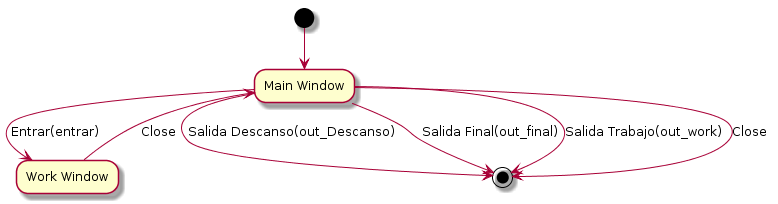

The diagram above was rendered by PlantUML. Its source (embedded in the PNG):
@startuml
(*) --> "Main Window"
"Main Window" -->[Entrar(entrar)] "Work Window"

"Main Window" -->[Salida Descanso(out_Descanso)] (*)
"Main Window" -->[Salida Final(out_final)] (*)
"Main Window" -->[Salida Trabajo(out_work)] (*)
"Main Window" -->[Close] (*)

"Work Window" -->[Close] "Main Window"
@enduml